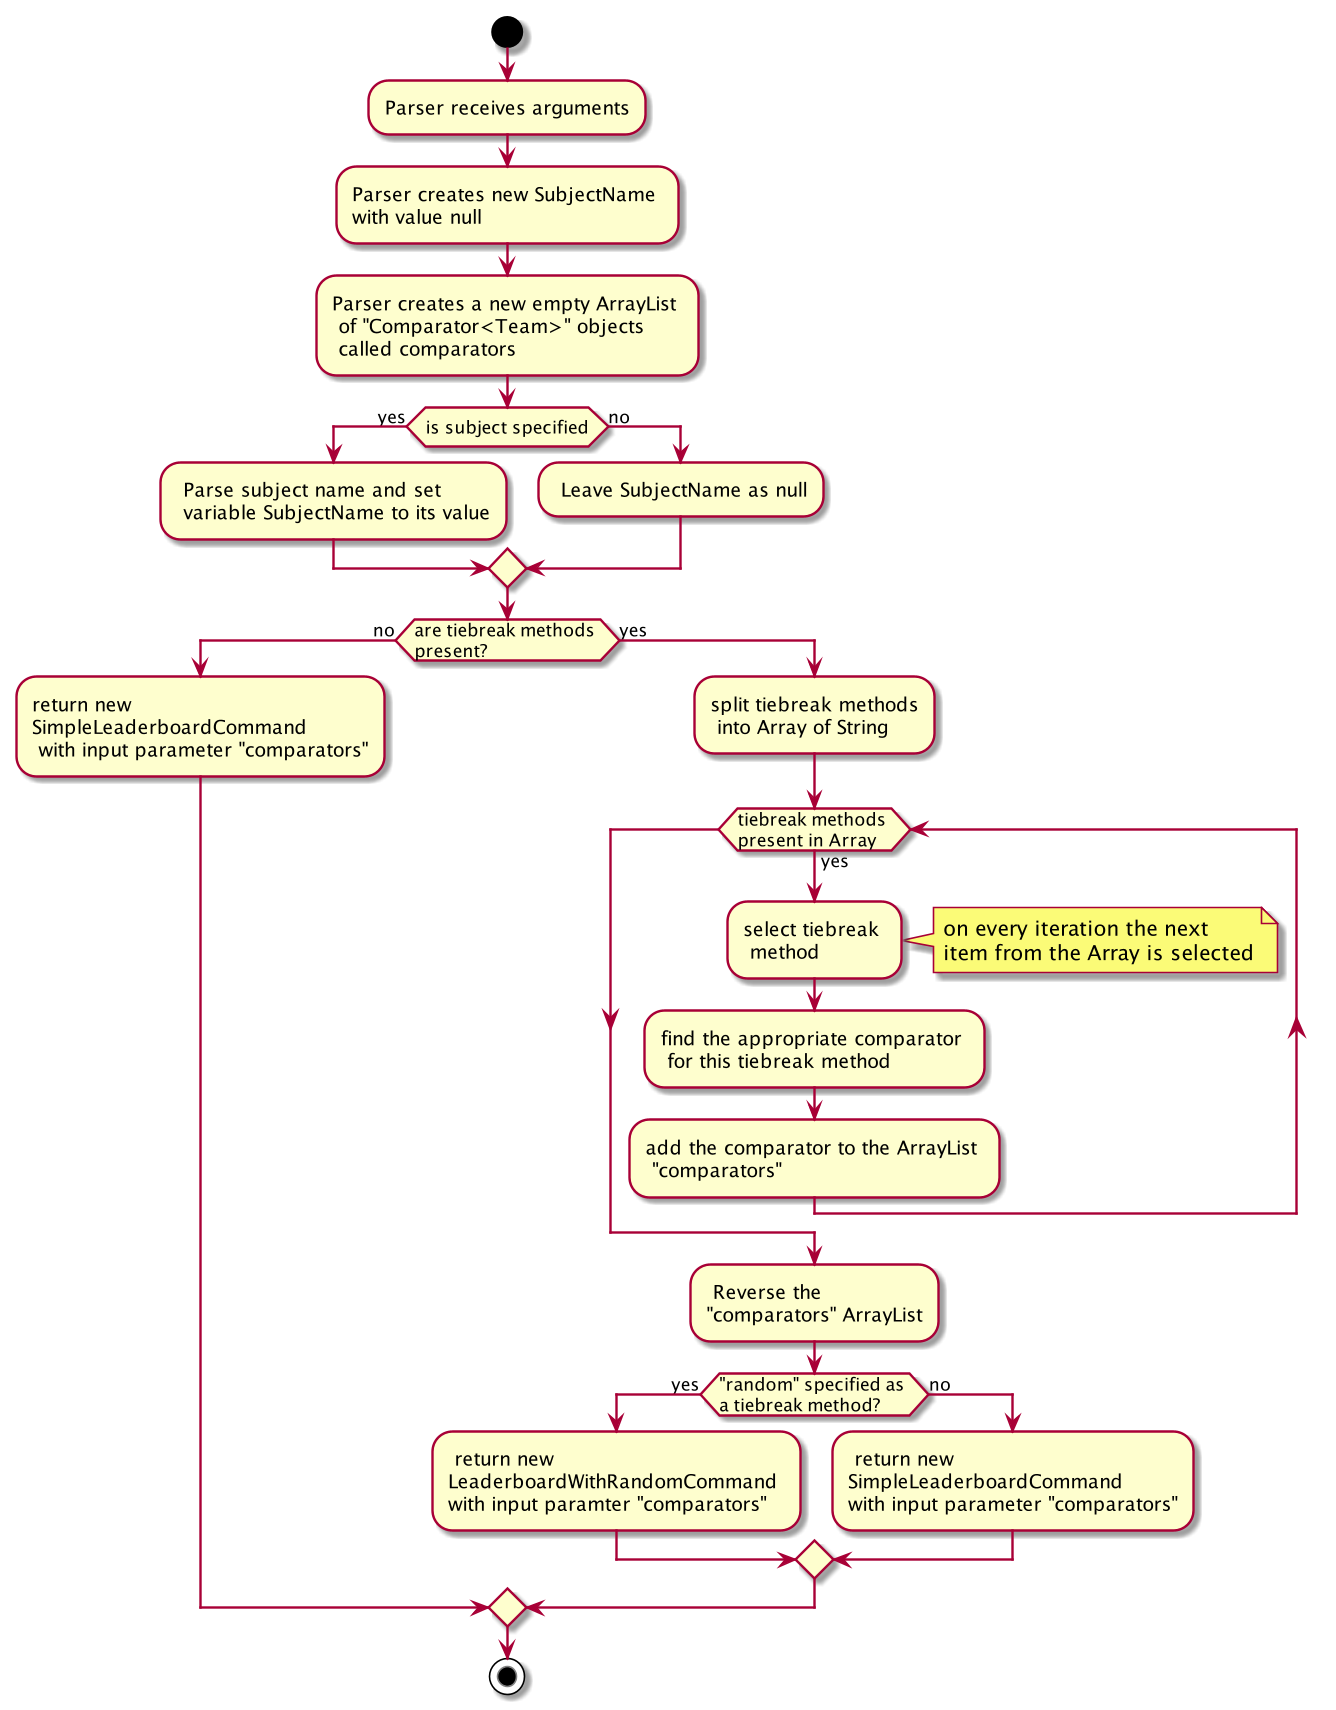

The diagram above was rendered by PlantUML. Its source (embedded in the PNG):
@startuml

start
:Parser receives arguments;
:Parser creates new SubjectName \nwith value null;
:Parser creates a new empty ArrayList \n of "Comparator<Team>" objects \n called comparators;

if (is subject specified) then (yes)
: Parse subject name and set \n variable SubjectName to its value;
else (no)
: Leave SubjectName as null;
endif

if (are tiebreak methods \npresent?) then (no)
:return new \nSimpleLeaderboardCommand \n with input parameter "comparators";

else (yes)
:split tiebreak methods\n into Array of String;
while (tiebreak methods \npresent in Array) is (yes)
:select tiebreak \n method;
note right
on every iteration the next
item from the Array is selected
end note
:find the appropriate comparator \n for this tiebreak method;
:add the comparator to the ArrayList \n "comparators";
endwhile
: Reverse the \n"comparators" ArrayList;
if ("random" specified as \na tiebreak method?) then (yes)
: return new \nLeaderboardWithRandomCommand \nwith input paramter "comparators";
else (no)
: return new \nSimpleLeaderboardCommand \nwith input parameter "comparators";
endif
endif

stop

@enduml